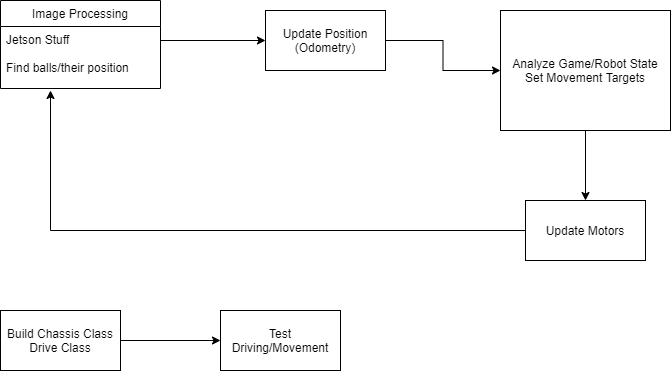

The diagram above was exported from draw.io. Its source (the exported page's mxGraphModel, read from the mxfile embedded in the PNG):
<mxGraphModel dx="1102" dy="614" grid="1" gridSize="10" guides="1" tooltips="1" connect="1" arrows="1" fold="1" page="1" pageScale="1" pageWidth="850" pageHeight="1100" math="0" shadow="0">
  <root>
    <mxCell id="8tZJ6JmxvBp7bqdLSTf3-0" />
    <mxCell id="8tZJ6JmxvBp7bqdLSTf3-1" parent="8tZJ6JmxvBp7bqdLSTf3-0" />
    <mxCell id="gRW1ELdvy0JuZ6YVVIRc-0" value="Image Processing" style="swimlane;fontStyle=0;align=center;verticalAlign=top;childLayout=stackLayout;horizontal=1;startSize=26;horizontalStack=0;resizeParent=1;resizeLast=0;collapsible=1;marginBottom=0;rounded=0;shadow=0;strokeWidth=1;" vertex="1" parent="8tZJ6JmxvBp7bqdLSTf3-1">
      <mxGeometry x="40" y="30" width="160" height="88" as="geometry">
        <mxRectangle x="550" y="140" width="160" height="26" as="alternateBounds" />
      </mxGeometry>
    </mxCell>
    <mxCell id="gRW1ELdvy0JuZ6YVVIRc-2" value="Jetson Stuff" style="text;align=left;verticalAlign=top;spacingLeft=4;spacingRight=4;overflow=hidden;rotatable=0;points=[[0,0.5],[1,0.5]];portConstraint=eastwest;rounded=0;shadow=0;html=0;" vertex="1" parent="gRW1ELdvy0JuZ6YVVIRc-0">
      <mxGeometry y="26" width="160" height="28" as="geometry" />
    </mxCell>
    <mxCell id="gRW1ELdvy0JuZ6YVVIRc-3" value="Find balls/their position" style="text;align=left;verticalAlign=top;spacingLeft=4;spacingRight=4;overflow=hidden;rotatable=0;points=[[0,0.5],[1,0.5]];portConstraint=eastwest;rounded=0;shadow=0;html=0;" vertex="1" parent="gRW1ELdvy0JuZ6YVVIRc-0">
      <mxGeometry y="54" width="160" height="26" as="geometry" />
    </mxCell>
    <mxCell id="gRW1ELdvy0JuZ6YVVIRc-9" style="edgeStyle=orthogonalEdgeStyle;rounded=0;orthogonalLoop=1;jettySize=auto;html=1;entryX=0;entryY=0.5;entryDx=0;entryDy=0;" edge="1" parent="8tZJ6JmxvBp7bqdLSTf3-1" source="gRW1ELdvy0JuZ6YVVIRc-7" target="gRW1ELdvy0JuZ6YVVIRc-8">
      <mxGeometry relative="1" as="geometry" />
    </mxCell>
    <mxCell id="gRW1ELdvy0JuZ6YVVIRc-7" value="Update Position (Odometry)" style="rounded=0;whiteSpace=wrap;html=1;" vertex="1" parent="8tZJ6JmxvBp7bqdLSTf3-1">
      <mxGeometry x="305" y="40" width="120" height="60" as="geometry" />
    </mxCell>
    <mxCell id="gRW1ELdvy0JuZ6YVVIRc-11" style="edgeStyle=orthogonalEdgeStyle;rounded=0;orthogonalLoop=1;jettySize=auto;html=1;entryX=0.5;entryY=0;entryDx=0;entryDy=0;" edge="1" parent="8tZJ6JmxvBp7bqdLSTf3-1" source="gRW1ELdvy0JuZ6YVVIRc-8" target="gRW1ELdvy0JuZ6YVVIRc-12">
      <mxGeometry relative="1" as="geometry">
        <mxPoint x="600" y="210" as="targetPoint" />
      </mxGeometry>
    </mxCell>
    <mxCell id="gRW1ELdvy0JuZ6YVVIRc-8" value="Analyze Game/Robot State&lt;br&gt;Set Movement Targets" style="rounded=0;whiteSpace=wrap;html=1;" vertex="1" parent="8tZJ6JmxvBp7bqdLSTf3-1">
      <mxGeometry x="540" y="40" width="170" height="120" as="geometry" />
    </mxCell>
    <mxCell id="gRW1ELdvy0JuZ6YVVIRc-10" value="" style="edgeStyle=orthogonalEdgeStyle;rounded=0;orthogonalLoop=1;jettySize=auto;html=1;" edge="1" parent="8tZJ6JmxvBp7bqdLSTf3-1" source="gRW1ELdvy0JuZ6YVVIRc-2" target="gRW1ELdvy0JuZ6YVVIRc-7">
      <mxGeometry relative="1" as="geometry" />
    </mxCell>
    <mxCell id="gRW1ELdvy0JuZ6YVVIRc-14" style="edgeStyle=orthogonalEdgeStyle;rounded=0;orthogonalLoop=1;jettySize=auto;html=1;exitX=0;exitY=0.5;exitDx=0;exitDy=0;" edge="1" parent="8tZJ6JmxvBp7bqdLSTf3-1" source="gRW1ELdvy0JuZ6YVVIRc-12">
      <mxGeometry relative="1" as="geometry">
        <mxPoint x="90" y="120" as="targetPoint" />
      </mxGeometry>
    </mxCell>
    <mxCell id="gRW1ELdvy0JuZ6YVVIRc-12" value="Update Motors" style="rounded=0;whiteSpace=wrap;html=1;" vertex="1" parent="8tZJ6JmxvBp7bqdLSTf3-1">
      <mxGeometry x="565" y="230" width="120" height="60" as="geometry" />
    </mxCell>
    <mxCell id="gRW1ELdvy0JuZ6YVVIRc-17" style="edgeStyle=orthogonalEdgeStyle;rounded=0;orthogonalLoop=1;jettySize=auto;html=1;" edge="1" parent="8tZJ6JmxvBp7bqdLSTf3-1" source="gRW1ELdvy0JuZ6YVVIRc-16">
      <mxGeometry relative="1" as="geometry">
        <mxPoint x="260" y="370" as="targetPoint" />
      </mxGeometry>
    </mxCell>
    <mxCell id="gRW1ELdvy0JuZ6YVVIRc-16" value="Build Chassis Class&lt;br&gt;Drive Class" style="rounded=0;whiteSpace=wrap;html=1;" vertex="1" parent="8tZJ6JmxvBp7bqdLSTf3-1">
      <mxGeometry x="40" y="340" width="120" height="60" as="geometry" />
    </mxCell>
    <mxCell id="gRW1ELdvy0JuZ6YVVIRc-18" value="Test Driving/Movement" style="rounded=0;whiteSpace=wrap;html=1;" vertex="1" parent="8tZJ6JmxvBp7bqdLSTf3-1">
      <mxGeometry x="260" y="340" width="120" height="60" as="geometry" />
    </mxCell>
  </root>
</mxGraphModel>